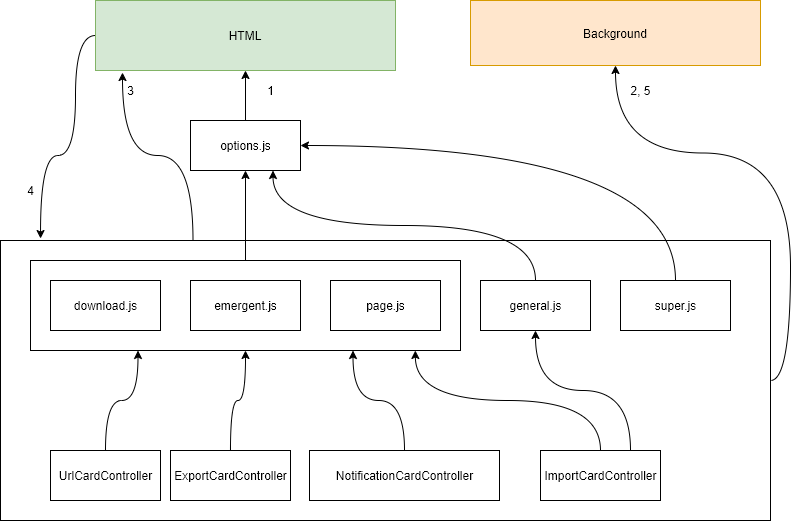

The diagram above was exported from draw.io. Its source (the exported page's mxGraphModel, read from the mxfile embedded in the PNG):
<mxGraphModel dx="1422" dy="884" grid="1" gridSize="10" guides="1" tooltips="1" connect="1" arrows="1" fold="1" page="1" pageScale="1" pageWidth="827" pageHeight="1169" math="0" shadow="0">
  <root>
    <mxCell id="iUogBDMsSLwetv1FliGb-0" />
    <mxCell id="iUogBDMsSLwetv1FliGb-1" parent="iUogBDMsSLwetv1FliGb-0" />
    <mxCell id="iUogBDMsSLwetv1FliGb-30" style="edgeStyle=orthogonalEdgeStyle;curved=1;rounded=0;orthogonalLoop=1;jettySize=auto;html=1;exitX=1;exitY=0.5;exitDx=0;exitDy=0;entryX=0.5;entryY=1;entryDx=0;entryDy=0;" edge="1" parent="iUogBDMsSLwetv1FliGb-1" source="iUogBDMsSLwetv1FliGb-29" target="iUogBDMsSLwetv1FliGb-32">
      <mxGeometry relative="1" as="geometry">
        <mxPoint x="800" y="270" as="targetPoint" />
      </mxGeometry>
    </mxCell>
    <mxCell id="iUogBDMsSLwetv1FliGb-34" style="edgeStyle=orthogonalEdgeStyle;curved=1;rounded=0;orthogonalLoop=1;jettySize=auto;html=1;exitX=0.25;exitY=0;exitDx=0;exitDy=0;entryX=0.09;entryY=1.029;entryDx=0;entryDy=0;entryPerimeter=0;" edge="1" parent="iUogBDMsSLwetv1FliGb-1" source="iUogBDMsSLwetv1FliGb-29" target="iUogBDMsSLwetv1FliGb-9">
      <mxGeometry relative="1" as="geometry" />
    </mxCell>
    <mxCell id="iUogBDMsSLwetv1FliGb-29" value="" style="rounded=0;whiteSpace=wrap;html=1;" vertex="1" parent="iUogBDMsSLwetv1FliGb-1">
      <mxGeometry x="10" y="350" width="770" height="280" as="geometry" />
    </mxCell>
    <mxCell id="iUogBDMsSLwetv1FliGb-14" value="" style="rounded=0;whiteSpace=wrap;html=1;" vertex="1" parent="iUogBDMsSLwetv1FliGb-1">
      <mxGeometry x="40" y="370" width="430" height="90" as="geometry" />
    </mxCell>
    <mxCell id="iUogBDMsSLwetv1FliGb-3" value="download.js" style="html=1;" vertex="1" parent="iUogBDMsSLwetv1FliGb-1">
      <mxGeometry x="60" y="390" width="110" height="50" as="geometry" />
    </mxCell>
    <mxCell id="iUogBDMsSLwetv1FliGb-4" value="emergent.js" style="html=1;" vertex="1" parent="iUogBDMsSLwetv1FliGb-1">
      <mxGeometry x="200" y="390" width="110" height="50" as="geometry" />
    </mxCell>
    <mxCell id="iUogBDMsSLwetv1FliGb-5" value="page.js" style="html=1;" vertex="1" parent="iUogBDMsSLwetv1FliGb-1">
      <mxGeometry x="340" y="390" width="110" height="50" as="geometry" />
    </mxCell>
    <mxCell id="iUogBDMsSLwetv1FliGb-16" style="edgeStyle=orthogonalEdgeStyle;curved=1;rounded=0;orthogonalLoop=1;jettySize=auto;html=1;exitX=0.5;exitY=0;exitDx=0;exitDy=0;entryX=0.25;entryY=1;entryDx=0;entryDy=0;" edge="1" parent="iUogBDMsSLwetv1FliGb-1" source="iUogBDMsSLwetv1FliGb-6" target="iUogBDMsSLwetv1FliGb-14">
      <mxGeometry relative="1" as="geometry" />
    </mxCell>
    <mxCell id="iUogBDMsSLwetv1FliGb-6" value="UrlCardController" style="html=1;" vertex="1" parent="iUogBDMsSLwetv1FliGb-1">
      <mxGeometry x="60" y="560" width="110" height="50" as="geometry" />
    </mxCell>
    <mxCell id="iUogBDMsSLwetv1FliGb-17" style="edgeStyle=orthogonalEdgeStyle;curved=1;rounded=0;orthogonalLoop=1;jettySize=auto;html=1;exitX=0.75;exitY=0;exitDx=0;exitDy=0;entryX=0.5;entryY=1;entryDx=0;entryDy=0;" edge="1" parent="iUogBDMsSLwetv1FliGb-1" source="iUogBDMsSLwetv1FliGb-7" target="iUogBDMsSLwetv1FliGb-11">
      <mxGeometry relative="1" as="geometry" />
    </mxCell>
    <mxCell id="iUogBDMsSLwetv1FliGb-22" style="edgeStyle=orthogonalEdgeStyle;curved=1;rounded=0;orthogonalLoop=1;jettySize=auto;html=1;exitX=0.5;exitY=0;exitDx=0;exitDy=0;entryX=0.895;entryY=1;entryDx=0;entryDy=0;entryPerimeter=0;" edge="1" parent="iUogBDMsSLwetv1FliGb-1" source="iUogBDMsSLwetv1FliGb-7" target="iUogBDMsSLwetv1FliGb-14">
      <mxGeometry relative="1" as="geometry" />
    </mxCell>
    <mxCell id="iUogBDMsSLwetv1FliGb-7" value="ImportCardController" style="html=1;" vertex="1" parent="iUogBDMsSLwetv1FliGb-1">
      <mxGeometry x="550" y="560" width="120" height="50" as="geometry" />
    </mxCell>
    <mxCell id="iUogBDMsSLwetv1FliGb-20" style="edgeStyle=orthogonalEdgeStyle;curved=1;rounded=0;orthogonalLoop=1;jettySize=auto;html=1;exitX=0.5;exitY=0;exitDx=0;exitDy=0;entryX=0.5;entryY=1;entryDx=0;entryDy=0;" edge="1" parent="iUogBDMsSLwetv1FliGb-1" source="iUogBDMsSLwetv1FliGb-8" target="iUogBDMsSLwetv1FliGb-14">
      <mxGeometry relative="1" as="geometry" />
    </mxCell>
    <mxCell id="iUogBDMsSLwetv1FliGb-8" value="ExportCardController" style="html=1;" vertex="1" parent="iUogBDMsSLwetv1FliGb-1">
      <mxGeometry x="180" y="560" width="120" height="50" as="geometry" />
    </mxCell>
    <mxCell id="iUogBDMsSLwetv1FliGb-35" style="edgeStyle=orthogonalEdgeStyle;curved=1;rounded=0;orthogonalLoop=1;jettySize=auto;html=1;exitX=0;exitY=0.5;exitDx=0;exitDy=0;entryX=0.052;entryY=-0.007;entryDx=0;entryDy=0;entryPerimeter=0;" edge="1" parent="iUogBDMsSLwetv1FliGb-1" source="iUogBDMsSLwetv1FliGb-9" target="iUogBDMsSLwetv1FliGb-29">
      <mxGeometry relative="1" as="geometry" />
    </mxCell>
    <mxCell id="iUogBDMsSLwetv1FliGb-9" value="HTML" style="rounded=0;whiteSpace=wrap;html=1;fillColor=#d5e8d4;strokeColor=#82b366;" vertex="1" parent="iUogBDMsSLwetv1FliGb-1">
      <mxGeometry x="105" y="110" width="300" height="70" as="geometry" />
    </mxCell>
    <mxCell id="iUogBDMsSLwetv1FliGb-26" style="edgeStyle=orthogonalEdgeStyle;curved=1;rounded=0;orthogonalLoop=1;jettySize=auto;html=1;exitX=0.5;exitY=0;exitDx=0;exitDy=0;entryX=0.5;entryY=1;entryDx=0;entryDy=0;" edge="1" parent="iUogBDMsSLwetv1FliGb-1" source="iUogBDMsSLwetv1FliGb-10" target="iUogBDMsSLwetv1FliGb-9">
      <mxGeometry relative="1" as="geometry" />
    </mxCell>
    <mxCell id="iUogBDMsSLwetv1FliGb-10" value="options.js" style="html=1;" vertex="1" parent="iUogBDMsSLwetv1FliGb-1">
      <mxGeometry x="200" y="230" width="110" height="50" as="geometry" />
    </mxCell>
    <mxCell id="iUogBDMsSLwetv1FliGb-27" style="edgeStyle=orthogonalEdgeStyle;curved=1;rounded=0;orthogonalLoop=1;jettySize=auto;html=1;exitX=0.5;exitY=0;exitDx=0;exitDy=0;entryX=0.75;entryY=1;entryDx=0;entryDy=0;" edge="1" parent="iUogBDMsSLwetv1FliGb-1" source="iUogBDMsSLwetv1FliGb-11" target="iUogBDMsSLwetv1FliGb-10">
      <mxGeometry relative="1" as="geometry" />
    </mxCell>
    <mxCell id="iUogBDMsSLwetv1FliGb-11" value="general.js" style="html=1;" vertex="1" parent="iUogBDMsSLwetv1FliGb-1">
      <mxGeometry x="490" y="390" width="110" height="50" as="geometry" />
    </mxCell>
    <mxCell id="iUogBDMsSLwetv1FliGb-28" style="edgeStyle=orthogonalEdgeStyle;curved=1;rounded=0;orthogonalLoop=1;jettySize=auto;html=1;exitX=0.5;exitY=0;exitDx=0;exitDy=0;entryX=1;entryY=0.5;entryDx=0;entryDy=0;" edge="1" parent="iUogBDMsSLwetv1FliGb-1" source="iUogBDMsSLwetv1FliGb-12" target="iUogBDMsSLwetv1FliGb-10">
      <mxGeometry relative="1" as="geometry" />
    </mxCell>
    <mxCell id="iUogBDMsSLwetv1FliGb-12" value="super.js" style="html=1;" vertex="1" parent="iUogBDMsSLwetv1FliGb-1">
      <mxGeometry x="630" y="390" width="110" height="50" as="geometry" />
    </mxCell>
    <mxCell id="iUogBDMsSLwetv1FliGb-21" style="edgeStyle=orthogonalEdgeStyle;curved=1;rounded=0;orthogonalLoop=1;jettySize=auto;html=1;exitX=0.5;exitY=0;exitDx=0;exitDy=0;entryX=0.75;entryY=1;entryDx=0;entryDy=0;" edge="1" parent="iUogBDMsSLwetv1FliGb-1" source="iUogBDMsSLwetv1FliGb-13" target="iUogBDMsSLwetv1FliGb-14">
      <mxGeometry relative="1" as="geometry" />
    </mxCell>
    <mxCell id="iUogBDMsSLwetv1FliGb-13" value="NotificationCardController" style="html=1;" vertex="1" parent="iUogBDMsSLwetv1FliGb-1">
      <mxGeometry x="319" y="560" width="190" height="50" as="geometry" />
    </mxCell>
    <mxCell id="iUogBDMsSLwetv1FliGb-25" style="edgeStyle=orthogonalEdgeStyle;curved=1;rounded=0;orthogonalLoop=1;jettySize=auto;html=1;exitX=0.5;exitY=0;exitDx=0;exitDy=0;entryX=0.5;entryY=1;entryDx=0;entryDy=0;" edge="1" parent="iUogBDMsSLwetv1FliGb-1" source="iUogBDMsSLwetv1FliGb-14" target="iUogBDMsSLwetv1FliGb-10">
      <mxGeometry relative="1" as="geometry">
        <mxPoint x="250" y="570" as="sourcePoint" />
        <mxPoint x="265" y="470" as="targetPoint" />
      </mxGeometry>
    </mxCell>
    <mxCell id="iUogBDMsSLwetv1FliGb-32" value="Background" style="rounded=0;whiteSpace=wrap;html=1;fillColor=#ffe6cc;strokeColor=#d79b00;" vertex="1" parent="iUogBDMsSLwetv1FliGb-1">
      <mxGeometry x="480" y="110" width="290" height="65" as="geometry" />
    </mxCell>
    <mxCell id="iUogBDMsSLwetv1FliGb-36" value="1" style="text;html=1;align=center;verticalAlign=middle;resizable=0;points=[];autosize=1;" vertex="1" parent="iUogBDMsSLwetv1FliGb-1">
      <mxGeometry x="270" y="190" width="20" height="20" as="geometry" />
    </mxCell>
    <mxCell id="iUogBDMsSLwetv1FliGb-37" value="3" style="text;html=1;align=center;verticalAlign=middle;resizable=0;points=[];autosize=1;" vertex="1" parent="iUogBDMsSLwetv1FliGb-1">
      <mxGeometry x="130" y="190" width="20" height="20" as="geometry" />
    </mxCell>
    <mxCell id="iUogBDMsSLwetv1FliGb-38" value="4" style="text;html=1;align=center;verticalAlign=middle;resizable=0;points=[];autosize=1;" vertex="1" parent="iUogBDMsSLwetv1FliGb-1">
      <mxGeometry x="30" y="290" width="20" height="20" as="geometry" />
    </mxCell>
    <mxCell id="iUogBDMsSLwetv1FliGb-39" value="2, 5" style="text;html=1;align=center;verticalAlign=middle;resizable=0;points=[];autosize=1;" vertex="1" parent="iUogBDMsSLwetv1FliGb-1">
      <mxGeometry x="630" y="190" width="40" height="20" as="geometry" />
    </mxCell>
  </root>
</mxGraphModel>